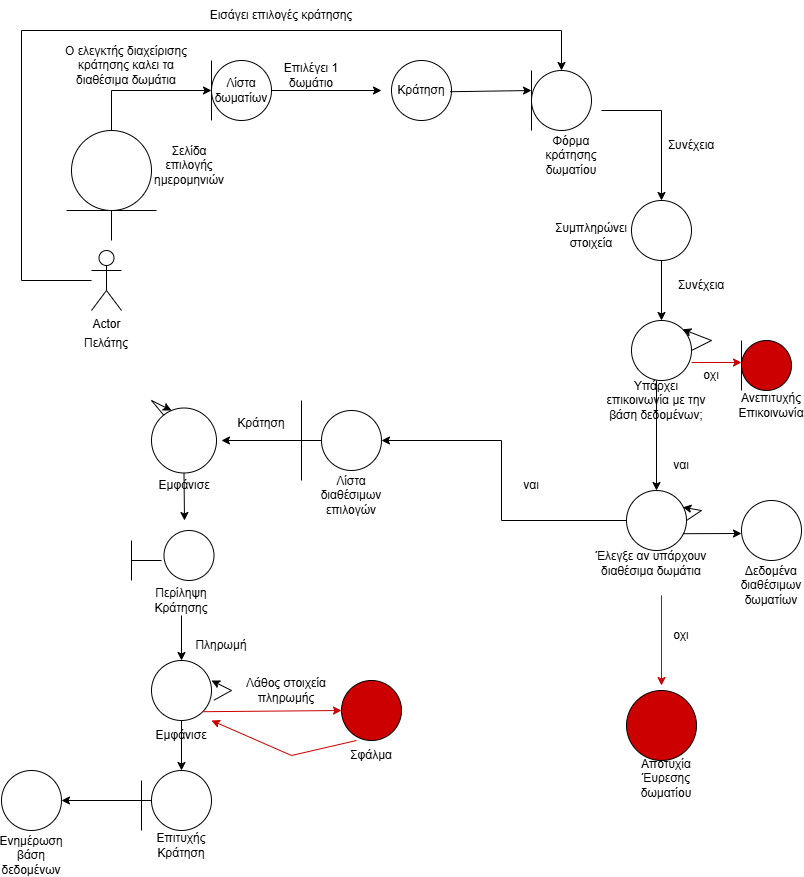

The diagram above was exported from draw.io. Its source (the exported page's mxGraphModel, read from the mxfile embedded in the PNG):
<mxGraphModel dx="621" dy="547" grid="1" gridSize="10" guides="1" tooltips="1" connect="1" arrows="1" fold="1" page="1" pageScale="1" pageWidth="827" pageHeight="1169" math="0" shadow="0">
  <root>
    <mxCell id="0" />
    <mxCell id="1" parent="0" />
    <mxCell id="QWDI6aNGj9VIKbNxArQI-1" value="Actor" style="shape=umlActor;verticalLabelPosition=bottom;verticalAlign=top;html=1;outlineConnect=0;" parent="1" vertex="1">
      <mxGeometry x="110" y="250" width="30" height="60" as="geometry" />
    </mxCell>
    <mxCell id="QWDI6aNGj9VIKbNxArQI-2" value="Πελάτης&lt;div&gt;&lt;br&gt;&lt;/div&gt;" style="text;html=1;align=center;verticalAlign=middle;whiteSpace=wrap;rounded=0;" parent="1" vertex="1">
      <mxGeometry x="95" y="330" width="60" height="40" as="geometry" />
    </mxCell>
    <mxCell id="QWDI6aNGj9VIKbNxArQI-3" value="" style="ellipse;whiteSpace=wrap;html=1;aspect=fixed;" parent="1" vertex="1">
      <mxGeometry x="230" y="60" width="60" height="60" as="geometry" />
    </mxCell>
    <mxCell id="QWDI6aNGj9VIKbNxArQI-4" value="" style="endArrow=classic;html=1;rounded=0;" parent="1" edge="1">
      <mxGeometry width="50" height="50" relative="1" as="geometry">
        <mxPoint x="130" y="130" as="sourcePoint" />
        <mxPoint x="230" y="90" as="targetPoint" />
        <Array as="points">
          <mxPoint x="130" y="90" />
        </Array>
      </mxGeometry>
    </mxCell>
    <mxCell id="QWDI6aNGj9VIKbNxArQI-9" value="Σελίδα επιλογής ημερομηνιών" style="text;html=1;align=center;verticalAlign=middle;whiteSpace=wrap;rounded=0;" parent="1" vertex="1">
      <mxGeometry x="177.5" y="150" width="60" height="30" as="geometry" />
    </mxCell>
    <mxCell id="QWDI6aNGj9VIKbNxArQI-10" value="" style="endArrow=none;html=1;rounded=0;" parent="1" edge="1">
      <mxGeometry width="50" height="50" relative="1" as="geometry">
        <mxPoint x="130" y="240" as="sourcePoint" />
        <mxPoint x="130" y="200" as="targetPoint" />
      </mxGeometry>
    </mxCell>
    <mxCell id="QWDI6aNGj9VIKbNxArQI-13" value="" style="endArrow=none;html=1;rounded=0;" parent="1" edge="1">
      <mxGeometry width="50" height="50" relative="1" as="geometry">
        <mxPoint x="230" y="120" as="sourcePoint" />
        <mxPoint x="230" y="60" as="targetPoint" />
      </mxGeometry>
    </mxCell>
    <mxCell id="QWDI6aNGj9VIKbNxArQI-14" value="" style="endArrow=none;html=1;rounded=0;entryX=0;entryY=0.5;entryDx=0;entryDy=0;" parent="1" target="QWDI6aNGj9VIKbNxArQI-3" edge="1">
      <mxGeometry width="50" height="50" relative="1" as="geometry">
        <mxPoint x="230" y="90" as="sourcePoint" />
        <mxPoint x="440" y="270" as="targetPoint" />
      </mxGeometry>
    </mxCell>
    <mxCell id="QWDI6aNGj9VIKbNxArQI-15" value="" style="endArrow=classic;html=1;rounded=0;exitX=1;exitY=0.5;exitDx=0;exitDy=0;" parent="1" source="QWDI6aNGj9VIKbNxArQI-3" edge="1">
      <mxGeometry width="50" height="50" relative="1" as="geometry">
        <mxPoint x="390" y="320" as="sourcePoint" />
        <mxPoint x="400" y="90" as="targetPoint" />
      </mxGeometry>
    </mxCell>
    <mxCell id="QWDI6aNGj9VIKbNxArQI-17" value="" style="ellipse;whiteSpace=wrap;html=1;aspect=fixed;" parent="1" vertex="1">
      <mxGeometry x="410" y="60" width="60" height="60" as="geometry" />
    </mxCell>
    <mxCell id="QWDI6aNGj9VIKbNxArQI-24" value="" style="endArrow=classic;html=1;rounded=0;exitX=0.977;exitY=0.687;exitDx=0;exitDy=0;exitPerimeter=0;entryX=0;entryY=0.5;entryDx=0;entryDy=0;" parent="1" edge="1">
      <mxGeometry width="50" height="50" relative="1" as="geometry">
        <mxPoint x="468.6199999999999" y="91.22000000000003" as="sourcePoint" />
        <mxPoint x="550" y="90" as="targetPoint" />
      </mxGeometry>
    </mxCell>
    <mxCell id="QWDI6aNGj9VIKbNxArQI-25" value="" style="endArrow=none;html=1;rounded=0;" parent="1" edge="1">
      <mxGeometry width="50" height="50" relative="1" as="geometry">
        <mxPoint x="550" y="130" as="sourcePoint" />
        <mxPoint x="550" y="70" as="targetPoint" />
        <Array as="points" />
      </mxGeometry>
    </mxCell>
    <mxCell id="QWDI6aNGj9VIKbNxArQI-26" value="" style="ellipse;whiteSpace=wrap;html=1;aspect=fixed;" parent="1" vertex="1">
      <mxGeometry x="550" y="70" width="60" height="60" as="geometry" />
    </mxCell>
    <mxCell id="QWDI6aNGj9VIKbNxArQI-27" value="Φόρμα κράτησης δωματίου" style="text;html=1;align=center;verticalAlign=middle;whiteSpace=wrap;rounded=0;" parent="1" vertex="1">
      <mxGeometry x="560" y="140" width="60" height="30" as="geometry" />
    </mxCell>
    <mxCell id="QWDI6aNGj9VIKbNxArQI-29" value="" style="endArrow=classic;html=1;rounded=0;entryX=0.5;entryY=0;entryDx=0;entryDy=0;entryPerimeter=0;" parent="1" source="QWDI6aNGj9VIKbNxArQI-1" target="QWDI6aNGj9VIKbNxArQI-26" edge="1">
      <mxGeometry width="50" height="50" relative="1" as="geometry">
        <mxPoint x="390" y="320" as="sourcePoint" />
        <mxPoint x="600" y="30" as="targetPoint" />
        <Array as="points">
          <mxPoint x="40" y="280" />
          <mxPoint x="40" y="30" />
          <mxPoint x="580" y="30" />
        </Array>
      </mxGeometry>
    </mxCell>
    <mxCell id="QWDI6aNGj9VIKbNxArQI-30" value="Εισάγει επιλογές κράτησης" style="text;html=1;align=center;verticalAlign=middle;whiteSpace=wrap;rounded=0;" parent="1" vertex="1">
      <mxGeometry x="60" width="480" height="30" as="geometry" />
    </mxCell>
    <mxCell id="QWDI6aNGj9VIKbNxArQI-33" value="" style="endArrow=classic;html=1;rounded=0;" parent="1" edge="1">
      <mxGeometry width="50" height="50" relative="1" as="geometry">
        <mxPoint x="620" y="110" as="sourcePoint" />
        <mxPoint x="680" y="200" as="targetPoint" />
        <Array as="points">
          <mxPoint x="680" y="110" />
        </Array>
      </mxGeometry>
    </mxCell>
    <mxCell id="QWDI6aNGj9VIKbNxArQI-34" value="Συνέχεια" style="text;html=1;align=center;verticalAlign=middle;whiteSpace=wrap;rounded=0;" parent="1" vertex="1">
      <mxGeometry x="680" y="130" width="60" height="30" as="geometry" />
    </mxCell>
    <mxCell id="QWDI6aNGj9VIKbNxArQI-35" value="" style="ellipse;whiteSpace=wrap;html=1;aspect=fixed;" parent="1" vertex="1">
      <mxGeometry x="650" y="200" width="60" height="60" as="geometry" />
    </mxCell>
    <mxCell id="QWDI6aNGj9VIKbNxArQI-36" value="Συμπληρώνει στοιχεία" style="text;html=1;align=center;verticalAlign=middle;whiteSpace=wrap;rounded=0;" parent="1" vertex="1">
      <mxGeometry x="580" y="220" width="60" height="30" as="geometry" />
    </mxCell>
    <mxCell id="QWDI6aNGj9VIKbNxArQI-37" value="" style="endArrow=classic;html=1;rounded=0;exitX=0.5;exitY=1;exitDx=0;exitDy=0;" parent="1" source="QWDI6aNGj9VIKbNxArQI-35" edge="1">
      <mxGeometry width="50" height="50" relative="1" as="geometry">
        <mxPoint x="390" y="320" as="sourcePoint" />
        <mxPoint x="680" y="320" as="targetPoint" />
      </mxGeometry>
    </mxCell>
    <mxCell id="QWDI6aNGj9VIKbNxArQI-38" value="Συνέχεια" style="text;html=1;align=center;verticalAlign=middle;whiteSpace=wrap;rounded=0;" parent="1" vertex="1">
      <mxGeometry x="690" y="270" width="60" height="30" as="geometry" />
    </mxCell>
    <mxCell id="QWDI6aNGj9VIKbNxArQI-39" value="" style="ellipse;whiteSpace=wrap;html=1;aspect=fixed;" parent="1" vertex="1">
      <mxGeometry x="650" y="320" width="60" height="60" as="geometry" />
    </mxCell>
    <mxCell id="QWDI6aNGj9VIKbNxArQI-40" value="" style="endArrow=classic;html=1;rounded=0;exitX=1;exitY=0.5;exitDx=0;exitDy=0;entryX=1;entryY=0;entryDx=0;entryDy=0;" parent="1" source="QWDI6aNGj9VIKbNxArQI-39" target="QWDI6aNGj9VIKbNxArQI-39" edge="1">
      <mxGeometry width="50" height="50" relative="1" as="geometry">
        <mxPoint x="390" y="420" as="sourcePoint" />
        <mxPoint x="730" y="320" as="targetPoint" />
        <Array as="points">
          <mxPoint x="730" y="340" />
        </Array>
      </mxGeometry>
    </mxCell>
    <mxCell id="QWDI6aNGj9VIKbNxArQI-41" value="Υπάρχει επικοινωνία με την βάση δεδομένων;" style="text;html=1;align=center;verticalAlign=middle;whiteSpace=wrap;rounded=0;" parent="1" vertex="1">
      <mxGeometry x="620" y="380" width="110" height="40" as="geometry" />
    </mxCell>
    <mxCell id="QWDI6aNGj9VIKbNxArQI-42" value="" style="endArrow=classic;html=1;rounded=0;exitX=0.5;exitY=0;exitDx=0;exitDy=0;" parent="1" source="QWDI6aNGj9VIKbNxArQI-41" edge="1">
      <mxGeometry width="50" height="50" relative="1" as="geometry">
        <mxPoint x="390" y="420" as="sourcePoint" />
        <mxPoint x="675" y="490" as="targetPoint" />
      </mxGeometry>
    </mxCell>
    <mxCell id="QWDI6aNGj9VIKbNxArQI-43" value="ναι" style="text;html=1;align=center;verticalAlign=middle;whiteSpace=wrap;rounded=0;" parent="1" vertex="1">
      <mxGeometry x="670" y="450" width="60" height="30" as="geometry" />
    </mxCell>
    <mxCell id="QWDI6aNGj9VIKbNxArQI-44" value="" style="ellipse;whiteSpace=wrap;html=1;aspect=fixed;" parent="1" vertex="1">
      <mxGeometry x="645" y="490" width="60" height="60" as="geometry" />
    </mxCell>
    <mxCell id="QWDI6aNGj9VIKbNxArQI-45" value="Έλεγξε αν υπάρχουν διαθέσιμα δωμάτια" style="text;html=1;align=center;verticalAlign=middle;whiteSpace=wrap;rounded=0;" parent="1" vertex="1">
      <mxGeometry x="610" y="530" width="120" height="65" as="geometry" />
    </mxCell>
    <mxCell id="QWDI6aNGj9VIKbNxArQI-50" value="" style="endArrow=classic;html=1;rounded=0;exitX=1.003;exitY=0.7;exitDx=0;exitDy=0;exitPerimeter=0;strokeColor=#CC0000;" parent="1" source="QWDI6aNGj9VIKbNxArQI-39" edge="1">
      <mxGeometry width="50" height="50" relative="1" as="geometry">
        <mxPoint x="390" y="420" as="sourcePoint" />
        <mxPoint x="760" y="362" as="targetPoint" />
      </mxGeometry>
    </mxCell>
    <mxCell id="QWDI6aNGj9VIKbNxArQI-52" value="oχι" style="text;html=1;align=center;verticalAlign=middle;whiteSpace=wrap;rounded=0;" parent="1" vertex="1">
      <mxGeometry x="700" y="360" width="60" height="30" as="geometry" />
    </mxCell>
    <mxCell id="QWDI6aNGj9VIKbNxArQI-53" value="" style="endArrow=none;html=1;rounded=0;exitX=1;exitY=1;exitDx=0;exitDy=0;" parent="1" source="QWDI6aNGj9VIKbNxArQI-52" edge="1">
      <mxGeometry width="50" height="50" relative="1" as="geometry">
        <mxPoint x="760" y="380" as="sourcePoint" />
        <mxPoint x="760" y="340" as="targetPoint" />
      </mxGeometry>
    </mxCell>
    <mxCell id="QWDI6aNGj9VIKbNxArQI-54" value="" style="ellipse;whiteSpace=wrap;html=1;aspect=fixed;fillColor=#CC0000;" parent="1" vertex="1">
      <mxGeometry x="760" y="340" width="50" height="50" as="geometry" />
    </mxCell>
    <mxCell id="QWDI6aNGj9VIKbNxArQI-55" value="Ανεπιτυχής Επικοινωνία" style="text;html=1;align=center;verticalAlign=middle;whiteSpace=wrap;rounded=0;" parent="1" vertex="1">
      <mxGeometry x="760" y="390" width="60" height="30" as="geometry" />
    </mxCell>
    <mxCell id="QWDI6aNGj9VIKbNxArQI-56" value="" style="endArrow=classic;html=1;rounded=0;exitX=0;exitY=0.5;exitDx=0;exitDy=0;" parent="1" source="QWDI6aNGj9VIKbNxArQI-44" edge="1">
      <mxGeometry width="50" height="50" relative="1" as="geometry">
        <mxPoint x="390" y="420" as="sourcePoint" />
        <mxPoint x="400" y="440" as="targetPoint" />
        <Array as="points">
          <mxPoint x="520" y="520" />
          <mxPoint x="520" y="440" />
        </Array>
      </mxGeometry>
    </mxCell>
    <mxCell id="QWDI6aNGj9VIKbNxArQI-57" value="ναι" style="text;html=1;align=center;verticalAlign=middle;whiteSpace=wrap;rounded=0;" parent="1" vertex="1">
      <mxGeometry x="520" y="470" width="60" height="30" as="geometry" />
    </mxCell>
    <mxCell id="QWDI6aNGj9VIKbNxArQI-58" value="" style="ellipse;whiteSpace=wrap;html=1;aspect=fixed;" parent="1" vertex="1">
      <mxGeometry x="340" y="410" width="60" height="60" as="geometry" />
    </mxCell>
    <mxCell id="QWDI6aNGj9VIKbNxArQI-59" value="Λίστα διαθέσιμων επιλογών" style="text;html=1;align=center;verticalAlign=middle;whiteSpace=wrap;rounded=0;" parent="1" vertex="1">
      <mxGeometry x="340" y="480" width="60" height="30" as="geometry" />
    </mxCell>
    <mxCell id="QWDI6aNGj9VIKbNxArQI-63" value="" style="endArrow=none;html=1;rounded=0;exitX=0;exitY=0.5;exitDx=0;exitDy=0;" parent="1" source="QWDI6aNGj9VIKbNxArQI-58" edge="1">
      <mxGeometry width="50" height="50" relative="1" as="geometry">
        <mxPoint x="390" y="420" as="sourcePoint" />
        <mxPoint x="320" y="440" as="targetPoint" />
      </mxGeometry>
    </mxCell>
    <mxCell id="QWDI6aNGj9VIKbNxArQI-64" value="" style="endArrow=none;html=1;rounded=0;" parent="1" edge="1">
      <mxGeometry width="50" height="50" relative="1" as="geometry">
        <mxPoint x="320" y="480" as="sourcePoint" />
        <mxPoint x="320" y="400" as="targetPoint" />
      </mxGeometry>
    </mxCell>
    <mxCell id="QWDI6aNGj9VIKbNxArQI-65" value="" style="endArrow=classic;html=1;rounded=0;" parent="1" edge="1">
      <mxGeometry width="50" height="50" relative="1" as="geometry">
        <mxPoint x="320" y="440" as="sourcePoint" />
        <mxPoint x="240" y="440" as="targetPoint" />
      </mxGeometry>
    </mxCell>
    <mxCell id="QWDI6aNGj9VIKbNxArQI-66" value="" style="ellipse;whiteSpace=wrap;html=1;aspect=fixed;" parent="1" vertex="1">
      <mxGeometry x="170" y="407.5" width="65" height="65" as="geometry" />
    </mxCell>
    <mxCell id="QWDI6aNGj9VIKbNxArQI-67" value="Κράτηση" style="text;html=1;align=center;verticalAlign=middle;whiteSpace=wrap;rounded=0;" parent="1" vertex="1">
      <mxGeometry x="250" y="407.5" width="60" height="30" as="geometry" />
    </mxCell>
    <mxCell id="QWDI6aNGj9VIKbNxArQI-68" value="" style="endArrow=classic;html=1;rounded=0;exitX=0.5;exitY=1;exitDx=0;exitDy=0;" parent="1" source="QWDI6aNGj9VIKbNxArQI-66" edge="1">
      <mxGeometry width="50" height="50" relative="1" as="geometry">
        <mxPoint x="390" y="420" as="sourcePoint" />
        <mxPoint x="203" y="520" as="targetPoint" />
      </mxGeometry>
    </mxCell>
    <mxCell id="QWDI6aNGj9VIKbNxArQI-69" value="Εμφάνισε" style="text;html=1;align=center;verticalAlign=middle;whiteSpace=wrap;rounded=0;" parent="1" vertex="1">
      <mxGeometry x="172.5" y="470" width="60" height="30" as="geometry" />
    </mxCell>
    <mxCell id="QWDI6aNGj9VIKbNxArQI-70" value="" style="ellipse;whiteSpace=wrap;html=1;aspect=fixed;" parent="1" vertex="1">
      <mxGeometry x="182.5" y="530" width="50" height="50" as="geometry" />
    </mxCell>
    <mxCell id="QWDI6aNGj9VIKbNxArQI-71" value="Περίληψη Κράτησης" style="text;html=1;align=center;verticalAlign=middle;whiteSpace=wrap;rounded=0;" parent="1" vertex="1">
      <mxGeometry x="170" y="585" width="60" height="30" as="geometry" />
    </mxCell>
    <mxCell id="QWDI6aNGj9VIKbNxArQI-72" value="" style="endArrow=classic;html=1;rounded=0;" parent="1" source="QWDI6aNGj9VIKbNxArQI-71" edge="1">
      <mxGeometry width="50" height="50" relative="1" as="geometry">
        <mxPoint x="390" y="520" as="sourcePoint" />
        <mxPoint x="200" y="660" as="targetPoint" />
      </mxGeometry>
    </mxCell>
    <mxCell id="QWDI6aNGj9VIKbNxArQI-74" value="Πληρωμή" style="text;html=1;align=center;verticalAlign=middle;whiteSpace=wrap;rounded=0;" parent="1" vertex="1">
      <mxGeometry x="210" y="630" width="60" height="30" as="geometry" />
    </mxCell>
    <mxCell id="QWDI6aNGj9VIKbNxArQI-75" value="" style="ellipse;whiteSpace=wrap;html=1;aspect=fixed;" parent="1" vertex="1">
      <mxGeometry x="170" y="660" width="60" height="60" as="geometry" />
    </mxCell>
    <mxCell id="QWDI6aNGj9VIKbNxArQI-76" value="Εμφάνισε" style="text;html=1;align=center;verticalAlign=middle;whiteSpace=wrap;rounded=0;" parent="1" vertex="1">
      <mxGeometry x="170" y="720" width="60" height="30" as="geometry" />
    </mxCell>
    <mxCell id="QWDI6aNGj9VIKbNxArQI-77" value="" style="endArrow=classic;html=1;rounded=0;exitX=0.5;exitY=0;exitDx=0;exitDy=0;" parent="1" source="QWDI6aNGj9VIKbNxArQI-76" edge="1">
      <mxGeometry width="50" height="50" relative="1" as="geometry">
        <mxPoint x="210" y="760" as="sourcePoint" />
        <mxPoint x="200" y="770" as="targetPoint" />
      </mxGeometry>
    </mxCell>
    <mxCell id="QWDI6aNGj9VIKbNxArQI-78" value="" style="ellipse;whiteSpace=wrap;html=1;aspect=fixed;" parent="1" vertex="1">
      <mxGeometry x="170" y="770" width="60" height="60" as="geometry" />
    </mxCell>
    <mxCell id="QWDI6aNGj9VIKbNxArQI-79" value="Επιτυχής Κράτηση" style="text;html=1;align=center;verticalAlign=middle;whiteSpace=wrap;rounded=0;" parent="1" vertex="1">
      <mxGeometry x="170" y="830" width="60" height="30" as="geometry" />
    </mxCell>
    <mxCell id="QWDI6aNGj9VIKbNxArQI-80" value="" style="endArrow=classic;html=1;rounded=0;exitX=0;exitY=0.5;exitDx=0;exitDy=0;" parent="1" source="QWDI6aNGj9VIKbNxArQI-78" edge="1">
      <mxGeometry width="50" height="50" relative="1" as="geometry">
        <mxPoint x="390" y="630" as="sourcePoint" />
        <mxPoint x="80" y="800" as="targetPoint" />
      </mxGeometry>
    </mxCell>
    <mxCell id="QWDI6aNGj9VIKbNxArQI-81" value="" style="endArrow=none;html=1;rounded=0;" parent="1" edge="1">
      <mxGeometry width="50" height="50" relative="1" as="geometry">
        <mxPoint x="160" y="780" as="sourcePoint" />
        <mxPoint x="160" y="830" as="targetPoint" />
      </mxGeometry>
    </mxCell>
    <mxCell id="QWDI6aNGj9VIKbNxArQI-82" value="" style="ellipse;whiteSpace=wrap;html=1;aspect=fixed;" parent="1" vertex="1">
      <mxGeometry x="20" y="770" width="60" height="60" as="geometry" />
    </mxCell>
    <mxCell id="QWDI6aNGj9VIKbNxArQI-83" value="Ενημέρωση βάση δεδομένων" style="text;html=1;align=center;verticalAlign=middle;whiteSpace=wrap;rounded=0;" parent="1" vertex="1">
      <mxGeometry x="20" y="840" width="60" height="30" as="geometry" />
    </mxCell>
    <mxCell id="QWDI6aNGj9VIKbNxArQI-85" value="" style="endArrow=none;html=1;rounded=0;" parent="1" edge="1">
      <mxGeometry width="50" height="50" relative="1" as="geometry">
        <mxPoint x="150" y="580" as="sourcePoint" />
        <mxPoint x="150" y="540" as="targetPoint" />
      </mxGeometry>
    </mxCell>
    <mxCell id="QWDI6aNGj9VIKbNxArQI-86" value="" style="endArrow=none;html=1;rounded=0;" parent="1" edge="1">
      <mxGeometry width="50" height="50" relative="1" as="geometry">
        <mxPoint x="150" y="560" as="sourcePoint" />
        <mxPoint x="180" y="560" as="targetPoint" />
      </mxGeometry>
    </mxCell>
    <mxCell id="QWDI6aNGj9VIKbNxArQI-87" value="" style="endArrow=classic;html=1;rounded=0;strokeColor=#CC0000;" parent="1" edge="1">
      <mxGeometry width="50" height="50" relative="1" as="geometry">
        <mxPoint x="680" y="600" as="sourcePoint" />
        <mxPoint x="680" y="685" as="targetPoint" />
        <Array as="points">
          <mxPoint x="680" y="595" />
        </Array>
      </mxGeometry>
    </mxCell>
    <mxCell id="QWDI6aNGj9VIKbNxArQI-88" value="οχι" style="text;html=1;align=center;verticalAlign=middle;whiteSpace=wrap;rounded=0;" parent="1" vertex="1">
      <mxGeometry x="670" y="620" width="60" height="30" as="geometry" />
    </mxCell>
    <mxCell id="QWDI6aNGj9VIKbNxArQI-89" value="" style="ellipse;whiteSpace=wrap;html=1;aspect=fixed;fillColor=#CC0000;" parent="1" vertex="1">
      <mxGeometry x="645" y="690" width="70" height="70" as="geometry" />
    </mxCell>
    <mxCell id="QWDI6aNGj9VIKbNxArQI-90" value="Αποτυχία Έυρεσης δωματίου&lt;div&gt;&lt;br&gt;&lt;/div&gt;" style="text;html=1;align=center;verticalAlign=middle;whiteSpace=wrap;rounded=0;" parent="1" vertex="1">
      <mxGeometry x="655" y="770" width="60" height="30" as="geometry" />
    </mxCell>
    <mxCell id="QWDI6aNGj9VIKbNxArQI-91" value="" style="endArrow=classic;html=1;rounded=0;exitX=1;exitY=0.5;exitDx=0;exitDy=0;entryX=0.94;entryY=0.28;entryDx=0;entryDy=0;entryPerimeter=0;" parent="1" source="QWDI6aNGj9VIKbNxArQI-44" target="QWDI6aNGj9VIKbNxArQI-44" edge="1">
      <mxGeometry width="50" height="50" relative="1" as="geometry">
        <mxPoint x="390" y="630" as="sourcePoint" />
        <mxPoint x="710" y="490" as="targetPoint" />
        <Array as="points">
          <mxPoint x="720" y="510" />
        </Array>
      </mxGeometry>
    </mxCell>
    <mxCell id="QWDI6aNGj9VIKbNxArQI-92" value="" style="endArrow=classic;html=1;rounded=0;exitX=0.94;exitY=0.72;exitDx=0;exitDy=0;exitPerimeter=0;" parent="1" source="QWDI6aNGj9VIKbNxArQI-44" edge="1">
      <mxGeometry width="50" height="50" relative="1" as="geometry">
        <mxPoint x="390" y="630" as="sourcePoint" />
        <mxPoint x="760" y="533" as="targetPoint" />
      </mxGeometry>
    </mxCell>
    <mxCell id="QWDI6aNGj9VIKbNxArQI-93" value="" style="ellipse;whiteSpace=wrap;html=1;aspect=fixed;" parent="1" vertex="1">
      <mxGeometry x="760" y="500" width="60" height="60" as="geometry" />
    </mxCell>
    <mxCell id="QWDI6aNGj9VIKbNxArQI-94" value="Δεδομένα διαθέσιμων δωματίων" style="text;html=1;align=center;verticalAlign=middle;whiteSpace=wrap;rounded=0;" parent="1" vertex="1">
      <mxGeometry x="760" y="570" width="60" height="30" as="geometry" />
    </mxCell>
    <mxCell id="QWDI6aNGj9VIKbNxArQI-95" value="" style="endArrow=classic;html=1;rounded=0;exitX=1.043;exitY=0.66;exitDx=0;exitDy=0;exitPerimeter=0;entryX=1;entryY=0.333;entryDx=0;entryDy=0;entryPerimeter=0;" parent="1" source="QWDI6aNGj9VIKbNxArQI-75" target="QWDI6aNGj9VIKbNxArQI-75" edge="1">
      <mxGeometry width="50" height="50" relative="1" as="geometry">
        <mxPoint x="390" y="630" as="sourcePoint" />
        <mxPoint x="240" y="670" as="targetPoint" />
        <Array as="points">
          <mxPoint x="250" y="690" />
        </Array>
      </mxGeometry>
    </mxCell>
    <mxCell id="QWDI6aNGj9VIKbNxArQI-96" value="" style="endArrow=classic;html=1;rounded=0;" parent="1" source="QWDI6aNGj9VIKbNxArQI-66" edge="1">
      <mxGeometry width="50" height="50" relative="1" as="geometry">
        <mxPoint x="390" y="630" as="sourcePoint" />
        <mxPoint x="190" y="410" as="targetPoint" />
        <Array as="points">
          <mxPoint x="170" y="400" />
        </Array>
      </mxGeometry>
    </mxCell>
    <mxCell id="QWDI6aNGj9VIKbNxArQI-99" value="" style="endArrow=classic;html=1;rounded=0;exitX=1;exitY=1;exitDx=0;exitDy=0;strokeColor=#CC0000;" parent="1" source="QWDI6aNGj9VIKbNxArQI-75" edge="1">
      <mxGeometry width="50" height="50" relative="1" as="geometry">
        <mxPoint x="221" y="711" as="sourcePoint" />
        <mxPoint x="360" y="710" as="targetPoint" />
      </mxGeometry>
    </mxCell>
    <mxCell id="QWDI6aNGj9VIKbNxArQI-98" value="Λάθος στοιχεία πληρωμής" style="text;html=1;align=center;verticalAlign=middle;whiteSpace=wrap;rounded=0;" parent="1" vertex="1">
      <mxGeometry x="260" y="675" width="90" height="30" as="geometry" />
    </mxCell>
    <mxCell id="QWDI6aNGj9VIKbNxArQI-101" value="" style="ellipse;whiteSpace=wrap;html=1;aspect=fixed;fillColor=#CC0000;" parent="1" vertex="1">
      <mxGeometry x="360" y="680" width="60" height="60" as="geometry" />
    </mxCell>
    <mxCell id="QWDI6aNGj9VIKbNxArQI-102" value="Σφάλμα" style="text;html=1;align=center;verticalAlign=middle;whiteSpace=wrap;rounded=0;" parent="1" vertex="1">
      <mxGeometry x="360" y="740" width="60" height="30" as="geometry" />
    </mxCell>
    <mxCell id="QWDI6aNGj9VIKbNxArQI-103" value="" style="endArrow=classic;html=1;rounded=0;exitX=0.25;exitY=0;exitDx=0;exitDy=0;entryX=1;entryY=0;entryDx=0;entryDy=0;strokeColor=#CC0000;" parent="1" source="QWDI6aNGj9VIKbNxArQI-102" target="QWDI6aNGj9VIKbNxArQI-76" edge="1">
      <mxGeometry width="50" height="50" relative="1" as="geometry">
        <mxPoint x="390" y="740" as="sourcePoint" />
        <mxPoint x="240" y="730" as="targetPoint" />
        <Array as="points">
          <mxPoint x="310" y="755" />
        </Array>
      </mxGeometry>
    </mxCell>
    <mxCell id="XkF1_6nDJPVASK85XpuS-3" value="" style="ellipse;whiteSpace=wrap;html=1;aspect=fixed;" vertex="1" parent="1">
      <mxGeometry x="90" y="130" width="80" height="80" as="geometry" />
    </mxCell>
    <mxCell id="XkF1_6nDJPVASK85XpuS-6" value="" style="endArrow=none;html=1;rounded=0;" edge="1" parent="1">
      <mxGeometry width="50" height="50" relative="1" as="geometry">
        <mxPoint x="175" y="210" as="sourcePoint" />
        <mxPoint x="85" y="210" as="targetPoint" />
      </mxGeometry>
    </mxCell>
    <mxCell id="XkF1_6nDJPVASK85XpuS-8" value="Ο ελεγκτής διαχείρισης κράτησης καλει τα διαθέσιμα δωμάτια" style="text;html=1;align=center;verticalAlign=middle;whiteSpace=wrap;rounded=0;" vertex="1" parent="1">
      <mxGeometry x="80" y="50" width="130" height="30" as="geometry" />
    </mxCell>
    <mxCell id="XkF1_6nDJPVASK85XpuS-10" value="Λίστα δωματίων" style="text;html=1;align=center;verticalAlign=middle;whiteSpace=wrap;rounded=0;" vertex="1" parent="1">
      <mxGeometry x="230" y="75" width="60" height="30" as="geometry" />
    </mxCell>
    <mxCell id="XkF1_6nDJPVASK85XpuS-11" value="Επιλέγει 1 δωμάτιο" style="text;html=1;align=center;verticalAlign=middle;whiteSpace=wrap;rounded=0;" vertex="1" parent="1">
      <mxGeometry x="300" y="60" width="60" height="30" as="geometry" />
    </mxCell>
    <mxCell id="XkF1_6nDJPVASK85XpuS-12" value="Κράτηση" style="text;html=1;align=center;verticalAlign=middle;whiteSpace=wrap;rounded=0;" vertex="1" parent="1">
      <mxGeometry x="410" y="75" width="60" height="30" as="geometry" />
    </mxCell>
  </root>
</mxGraphModel>